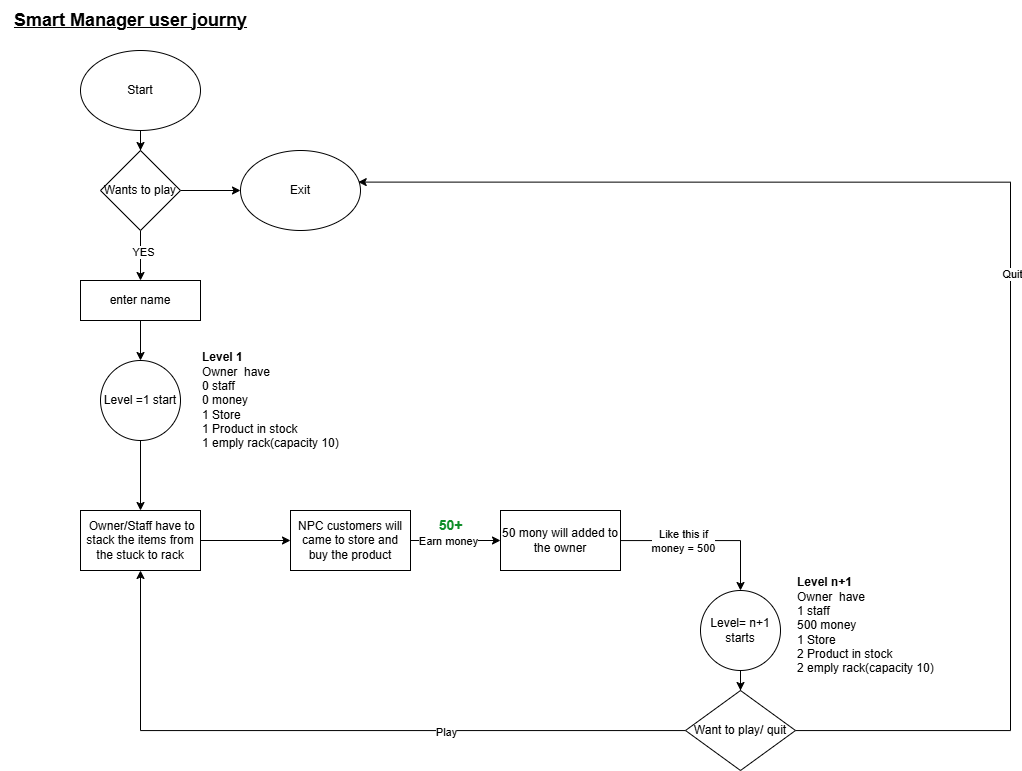

The diagram above was exported from draw.io. Its source (the exported page's mxGraphModel, read from the mxfile embedded in the PNG):
<mxGraphModel dx="1204" dy="649" grid="1" gridSize="10" guides="1" tooltips="1" connect="1" arrows="1" fold="1" page="1" pageScale="1" pageWidth="1169" pageHeight="827" math="0" shadow="0">
  <root>
    <mxCell id="0" />
    <mxCell id="1" parent="0" />
    <mxCell id="OFmVkfVd8GVgVJ1hTChj-2" style="edgeStyle=orthogonalEdgeStyle;rounded=0;orthogonalLoop=1;jettySize=auto;html=1;" parent="1" source="OFmVkfVd8GVgVJ1hTChj-1" target="OFmVkfVd8GVgVJ1hTChj-5" edge="1">
      <mxGeometry relative="1" as="geometry">
        <mxPoint x="210" y="210" as="targetPoint" />
      </mxGeometry>
    </mxCell>
    <mxCell id="OFmVkfVd8GVgVJ1hTChj-1" value="Start" style="ellipse;whiteSpace=wrap;html=1;" parent="1" vertex="1">
      <mxGeometry x="150" y="70" width="120" height="80" as="geometry" />
    </mxCell>
    <mxCell id="OFmVkfVd8GVgVJ1hTChj-6" style="edgeStyle=orthogonalEdgeStyle;rounded=0;orthogonalLoop=1;jettySize=auto;html=1;" parent="1" source="OFmVkfVd8GVgVJ1hTChj-5" target="OFmVkfVd8GVgVJ1hTChj-8" edge="1">
      <mxGeometry relative="1" as="geometry">
        <mxPoint x="210" y="380" as="targetPoint" />
      </mxGeometry>
    </mxCell>
    <mxCell id="OFmVkfVd8GVgVJ1hTChj-7" value="YES" style="edgeLabel;html=1;align=center;verticalAlign=middle;resizable=0;points=[];" parent="OFmVkfVd8GVgVJ1hTChj-6" vertex="1" connectable="0">
      <mxGeometry x="-0.1251" y="2" relative="1" as="geometry">
        <mxPoint as="offset" />
      </mxGeometry>
    </mxCell>
    <mxCell id="OFmVkfVd8GVgVJ1hTChj-9" style="edgeStyle=orthogonalEdgeStyle;rounded=0;orthogonalLoop=1;jettySize=auto;html=1;" parent="1" source="OFmVkfVd8GVgVJ1hTChj-5" target="OFmVkfVd8GVgVJ1hTChj-11" edge="1">
      <mxGeometry relative="1" as="geometry">
        <mxPoint x="310" y="210" as="targetPoint" />
      </mxGeometry>
    </mxCell>
    <mxCell id="OFmVkfVd8GVgVJ1hTChj-5" value="Wants to play" style="rhombus;whiteSpace=wrap;html=1;" parent="1" vertex="1">
      <mxGeometry x="170" y="170" width="80" height="80" as="geometry" />
    </mxCell>
    <mxCell id="OFmVkfVd8GVgVJ1hTChj-12" style="edgeStyle=orthogonalEdgeStyle;rounded=0;orthogonalLoop=1;jettySize=auto;html=1;" parent="1" source="OFmVkfVd8GVgVJ1hTChj-8" target="OFmVkfVd8GVgVJ1hTChj-15" edge="1">
      <mxGeometry relative="1" as="geometry">
        <mxPoint x="210" y="370" as="targetPoint" />
      </mxGeometry>
    </mxCell>
    <mxCell id="OFmVkfVd8GVgVJ1hTChj-8" value="enter name" style="rounded=0;whiteSpace=wrap;html=1;" parent="1" vertex="1">
      <mxGeometry x="150" y="300" width="120" height="40" as="geometry" />
    </mxCell>
    <mxCell id="OFmVkfVd8GVgVJ1hTChj-11" value="Exit" style="ellipse;whiteSpace=wrap;html=1;" parent="1" vertex="1">
      <mxGeometry x="310" y="170" width="120" height="80" as="geometry" />
    </mxCell>
    <mxCell id="OFmVkfVd8GVgVJ1hTChj-16" style="edgeStyle=orthogonalEdgeStyle;rounded=0;orthogonalLoop=1;jettySize=auto;html=1;" parent="1" source="OFmVkfVd8GVgVJ1hTChj-15" target="OFmVkfVd8GVgVJ1hTChj-17" edge="1">
      <mxGeometry relative="1" as="geometry">
        <mxPoint x="210" y="480" as="targetPoint" />
      </mxGeometry>
    </mxCell>
    <mxCell id="OFmVkfVd8GVgVJ1hTChj-15" value="Level =1 start" style="ellipse;whiteSpace=wrap;html=1;aspect=fixed;" parent="1" vertex="1">
      <mxGeometry x="170" y="380" width="80" height="80" as="geometry" />
    </mxCell>
    <mxCell id="OFmVkfVd8GVgVJ1hTChj-19" style="edgeStyle=orthogonalEdgeStyle;rounded=0;orthogonalLoop=1;jettySize=auto;html=1;" parent="1" source="OFmVkfVd8GVgVJ1hTChj-17" target="OFmVkfVd8GVgVJ1hTChj-20" edge="1">
      <mxGeometry relative="1" as="geometry">
        <mxPoint x="420" y="560" as="targetPoint" />
      </mxGeometry>
    </mxCell>
    <mxCell id="OFmVkfVd8GVgVJ1hTChj-17" value="&amp;nbsp;Owner/Staff have to stack the items from the stuck to rack" style="rounded=0;whiteSpace=wrap;html=1;" parent="1" vertex="1">
      <mxGeometry x="150" y="530" width="120" height="60" as="geometry" />
    </mxCell>
    <mxCell id="OFmVkfVd8GVgVJ1hTChj-18" value="&lt;b&gt;Level 1&lt;/b&gt;&lt;div&gt;Owner&amp;nbsp; have&lt;/div&gt;&lt;div&gt;0 staff&lt;/div&gt;&lt;div&gt;0 money&lt;/div&gt;&lt;div&gt;1 Store&lt;/div&gt;&lt;div&gt;1 Product in stock&lt;/div&gt;&lt;div&gt;1 emply rack(capacity 10)&lt;/div&gt;" style="text;html=1;align=left;verticalAlign=middle;resizable=0;points=[];autosize=1;strokeColor=none;fillColor=none;" parent="1" vertex="1">
      <mxGeometry x="270" y="365" width="160" height="110" as="geometry" />
    </mxCell>
    <mxCell id="OFmVkfVd8GVgVJ1hTChj-21" style="edgeStyle=orthogonalEdgeStyle;rounded=0;orthogonalLoop=1;jettySize=auto;html=1;" parent="1" source="OFmVkfVd8GVgVJ1hTChj-20" target="OFmVkfVd8GVgVJ1hTChj-22" edge="1">
      <mxGeometry relative="1" as="geometry">
        <mxPoint x="570" y="560" as="targetPoint" />
      </mxGeometry>
    </mxCell>
    <mxCell id="OFmVkfVd8GVgVJ1hTChj-25" value="Earn money" style="edgeLabel;html=1;align=center;verticalAlign=middle;resizable=0;points=[];" parent="OFmVkfVd8GVgVJ1hTChj-21" vertex="1" connectable="0">
      <mxGeometry x="-0.1778" relative="1" as="geometry">
        <mxPoint as="offset" />
      </mxGeometry>
    </mxCell>
    <mxCell id="OFmVkfVd8GVgVJ1hTChj-20" value="NPC customers will came to store and buy the product" style="rounded=0;whiteSpace=wrap;html=1;" parent="1" vertex="1">
      <mxGeometry x="360" y="530" width="120" height="60" as="geometry" />
    </mxCell>
    <mxCell id="OFmVkfVd8GVgVJ1hTChj-28" style="edgeStyle=orthogonalEdgeStyle;rounded=0;orthogonalLoop=1;jettySize=auto;html=1;" parent="1" source="OFmVkfVd8GVgVJ1hTChj-22" target="OFmVkfVd8GVgVJ1hTChj-30" edge="1">
      <mxGeometry relative="1" as="geometry">
        <mxPoint x="930" y="560" as="targetPoint" />
      </mxGeometry>
    </mxCell>
    <mxCell id="OFmVkfVd8GVgVJ1hTChj-29" value="Like this if&lt;div&gt;money = 500&lt;/div&gt;" style="edgeLabel;html=1;align=center;verticalAlign=middle;resizable=0;points=[];" parent="OFmVkfVd8GVgVJ1hTChj-28" vertex="1" connectable="0">
      <mxGeometry x="-0.2599" relative="1" as="geometry">
        <mxPoint as="offset" />
      </mxGeometry>
    </mxCell>
    <mxCell id="OFmVkfVd8GVgVJ1hTChj-22" value="50 mony will added to the owner" style="rounded=0;whiteSpace=wrap;html=1;" parent="1" vertex="1">
      <mxGeometry x="570" y="530" width="120" height="60" as="geometry" />
    </mxCell>
    <mxCell id="OFmVkfVd8GVgVJ1hTChj-26" value="&lt;b&gt;&lt;font style=&quot;font-size: 14px; color: rgb(14, 142, 41);&quot;&gt;50+&lt;/font&gt;&lt;/b&gt;" style="text;html=1;align=center;verticalAlign=middle;resizable=0;points=[];autosize=1;strokeColor=none;fillColor=none;" parent="1" vertex="1">
      <mxGeometry x="495" y="530" width="50" height="30" as="geometry" />
    </mxCell>
    <mxCell id="OFmVkfVd8GVgVJ1hTChj-31" style="edgeStyle=orthogonalEdgeStyle;rounded=0;orthogonalLoop=1;jettySize=auto;html=1;" parent="1" source="OFmVkfVd8GVgVJ1hTChj-30" target="OFmVkfVd8GVgVJ1hTChj-32" edge="1">
      <mxGeometry relative="1" as="geometry">
        <mxPoint x="810" y="750" as="targetPoint" />
      </mxGeometry>
    </mxCell>
    <mxCell id="OFmVkfVd8GVgVJ1hTChj-30" value="Level= n+1 starts" style="ellipse;whiteSpace=wrap;html=1;aspect=fixed;" parent="1" vertex="1">
      <mxGeometry x="770" y="610" width="80" height="80" as="geometry" />
    </mxCell>
    <mxCell id="OFmVkfVd8GVgVJ1hTChj-33" style="edgeStyle=orthogonalEdgeStyle;rounded=0;orthogonalLoop=1;jettySize=auto;html=1;entryX=0.981;entryY=0.395;entryDx=0;entryDy=0;entryPerimeter=0;" parent="1" source="OFmVkfVd8GVgVJ1hTChj-32" target="OFmVkfVd8GVgVJ1hTChj-11" edge="1">
      <mxGeometry relative="1" as="geometry">
        <mxPoint x="940" y="370" as="targetPoint" />
        <Array as="points">
          <mxPoint x="1080" y="750" />
          <mxPoint x="1080" y="202" />
        </Array>
      </mxGeometry>
    </mxCell>
    <mxCell id="OFmVkfVd8GVgVJ1hTChj-34" value="Quit" style="edgeLabel;html=1;align=center;verticalAlign=middle;resizable=0;points=[];" parent="OFmVkfVd8GVgVJ1hTChj-33" vertex="1" connectable="0">
      <mxGeometry x="-0.0498" y="-1" relative="1" as="geometry">
        <mxPoint as="offset" />
      </mxGeometry>
    </mxCell>
    <mxCell id="OFmVkfVd8GVgVJ1hTChj-35" style="edgeStyle=orthogonalEdgeStyle;rounded=0;orthogonalLoop=1;jettySize=auto;html=1;entryX=0.5;entryY=1;entryDx=0;entryDy=0;" parent="1" source="OFmVkfVd8GVgVJ1hTChj-32" target="OFmVkfVd8GVgVJ1hTChj-17" edge="1">
      <mxGeometry relative="1" as="geometry">
        <mxPoint x="810" y="890" as="targetPoint" />
      </mxGeometry>
    </mxCell>
    <mxCell id="OFmVkfVd8GVgVJ1hTChj-36" value="Play" style="edgeLabel;html=1;align=center;verticalAlign=middle;resizable=0;points=[];" parent="OFmVkfVd8GVgVJ1hTChj-35" vertex="1" connectable="0">
      <mxGeometry x="-0.3184" y="1" relative="1" as="geometry">
        <mxPoint as="offset" />
      </mxGeometry>
    </mxCell>
    <mxCell id="OFmVkfVd8GVgVJ1hTChj-32" value="Want to play/ quit" style="rhombus;whiteSpace=wrap;html=1;" parent="1" vertex="1">
      <mxGeometry x="755" y="710" width="110" height="80" as="geometry" />
    </mxCell>
    <mxCell id="OFmVkfVd8GVgVJ1hTChj-37" value="&lt;b&gt;Level n+1&lt;/b&gt;&lt;div&gt;Owner&amp;nbsp; have&lt;/div&gt;&lt;div&gt;1 staff&lt;/div&gt;&lt;div&gt;500 money&lt;/div&gt;&lt;div&gt;1 Store&lt;/div&gt;&lt;div&gt;2 Product in stock&lt;/div&gt;&lt;div&gt;2 emply rack(capacity 10)&lt;/div&gt;" style="text;html=1;align=left;verticalAlign=middle;resizable=0;points=[];autosize=1;strokeColor=none;fillColor=none;" parent="1" vertex="1">
      <mxGeometry x="865" y="590" width="160" height="110" as="geometry" />
    </mxCell>
    <mxCell id="yy5ymkHybIqBVsLLbNDx-1" value="&lt;u&gt;&lt;b&gt;&lt;font style=&quot;font-size: 18px;&quot;&gt;Smart Manager user journy&lt;/font&gt;&lt;/b&gt;&lt;/u&gt;" style="text;html=1;align=center;verticalAlign=middle;resizable=0;points=[];autosize=1;strokeColor=none;fillColor=none;" vertex="1" parent="1">
      <mxGeometry x="70" y="20" width="260" height="40" as="geometry" />
    </mxCell>
  </root>
</mxGraphModel>